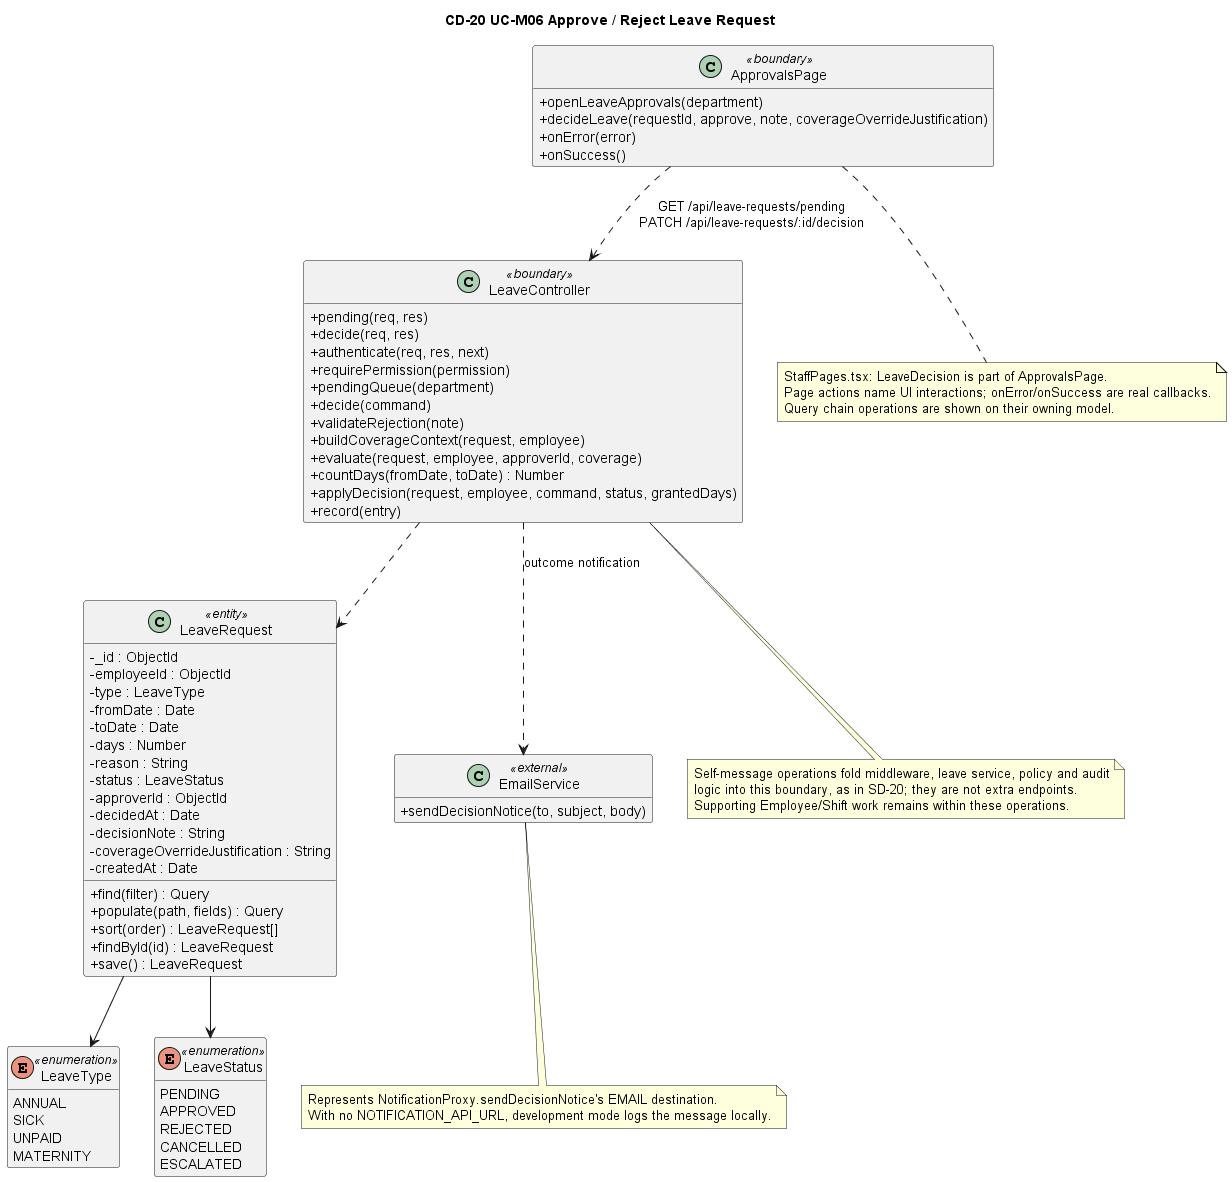

The diagram above was rendered by PlantUML. Its source (embedded in the PNG):
@startuml
title CD-20 UC-M06 Approve / Reject Leave Request

skinparam classAttributeIconSize 0
hide empty members

class ApprovalsPage <<boundary>> {
    + openLeaveApprovals(department)
    + decideLeave(requestId, approve, note, coverageOverrideJustification)
    + onError(error)
    + onSuccess()
}

class LeaveController <<boundary>> {
    + pending(req, res)
    + decide(req, res)
    + authenticate(req, res, next)
    + requirePermission(permission)
    + pendingQueue(department)
    + decide(command)
    + validateRejection(note)
    + buildCoverageContext(request, employee)
    + evaluate(request, employee, approverId, coverage)
    + countDays(fromDate, toDate) : Number
    + applyDecision(request, employee, command, status, grantedDays)
    + record(entry)
}

class LeaveRequest <<entity>> {
    - _id : ObjectId
    - employeeId : ObjectId
    - type : LeaveType
    - fromDate : Date
    - toDate : Date
    - days : Number
    - reason : String
    - status : LeaveStatus
    - approverId : ObjectId
    - decidedAt : Date
    - decisionNote : String
    - coverageOverrideJustification : String
    - createdAt : Date
    + find(filter) : Query
    + populate(path, fields) : Query
    + sort(order) : LeaveRequest[]
    + findById(id) : LeaveRequest
    + save() : LeaveRequest
}

class EmailService <<external>> {
    + sendDecisionNotice(to, subject, body)
}

enum LeaveType <<enumeration>> {
    ANNUAL
    SICK
    UNPAID
    MATERNITY
}

enum LeaveStatus <<enumeration>> {
    PENDING
    APPROVED
    REJECTED
    CANCELLED
    ESCALATED
}

ApprovalsPage ..> LeaveController : GET /api/leave-requests/pending\nPATCH /api/leave-requests/:id/decision
LeaveController ..> LeaveRequest
LeaveController ..> EmailService : outcome notification
LeaveRequest --> LeaveType
LeaveRequest --> LeaveStatus

note bottom of LeaveController
    Self-message operations fold middleware, leave service, policy and audit
    logic into this boundary, as in SD-20; they are not extra endpoints.
    Supporting Employee/Shift work remains within these operations.
end note
note bottom of ApprovalsPage
    StaffPages.tsx: LeaveDecision is part of ApprovalsPage.
    Page actions name UI interactions; onError/onSuccess are real callbacks.
    Query chain operations are shown on their owning model.
end note
note bottom of EmailService
    Represents NotificationProxy.sendDecisionNotice's EMAIL destination.
    With no NOTIFICATION_API_URL, development mode logs the message locally.
end note
@enduml